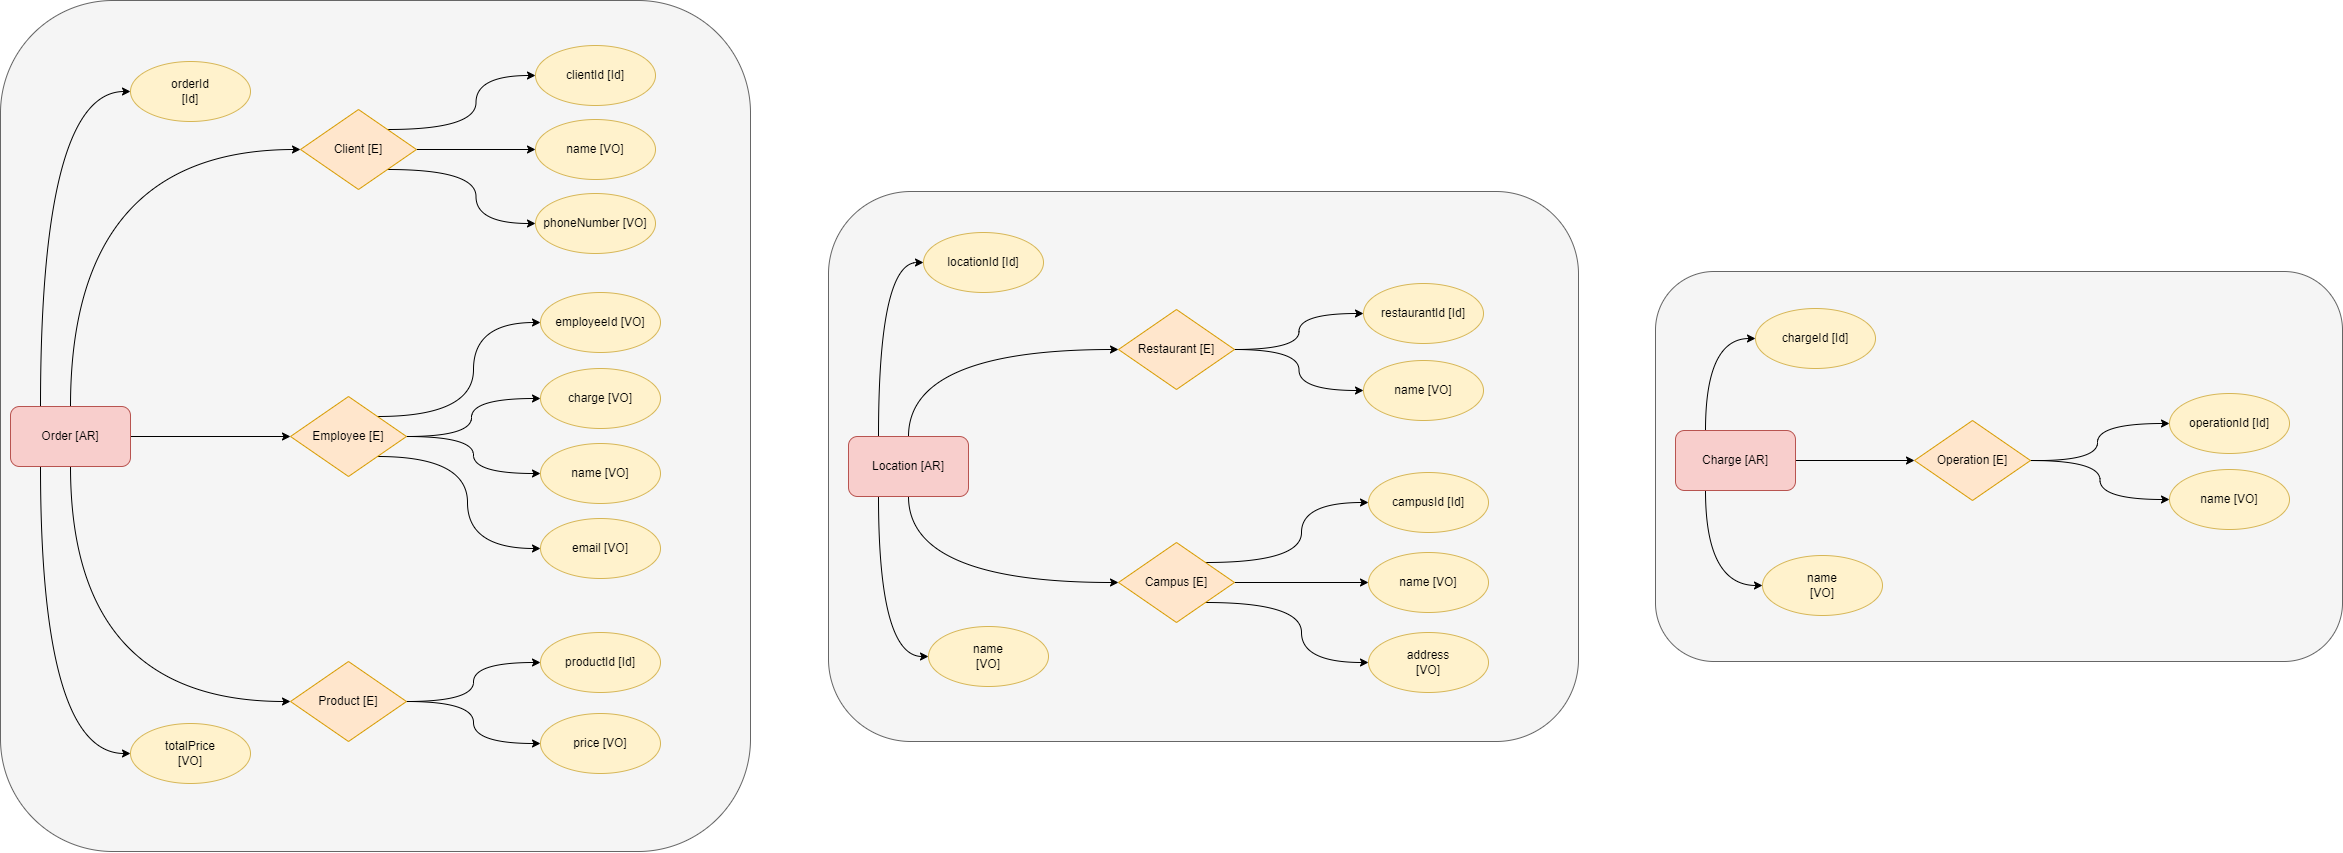

The diagram above was exported from draw.io. Its source (the exported page's mxGraphModel, read from the mxfile embedded in the PNG):
<mxGraphModel dx="2370" dy="2461" grid="1" gridSize="10" guides="1" tooltips="1" connect="1" arrows="1" fold="1" page="1" pageScale="1" pageWidth="827" pageHeight="1169" math="0" shadow="0">
  <root>
    <mxCell id="0" />
    <mxCell id="1" parent="0" />
    <mxCell id="2" value="" style="rounded=1;whiteSpace=wrap;html=1;direction=south;fillColor=#f5f5f5;strokeColor=#666666;fontColor=#333333;" vertex="1" parent="1">
      <mxGeometry x="871" y="1730" width="750" height="550" as="geometry" />
    </mxCell>
    <mxCell id="3" style="edgeStyle=orthogonalEdgeStyle;curved=1;orthogonalLoop=1;jettySize=auto;html=1;exitX=0.5;exitY=0;exitDx=0;exitDy=0;entryX=0;entryY=0.5;entryDx=0;entryDy=0;" edge="1" source="7" target="10" parent="1">
      <mxGeometry relative="1" as="geometry" />
    </mxCell>
    <mxCell id="4" style="edgeStyle=orthogonalEdgeStyle;curved=1;orthogonalLoop=1;jettySize=auto;html=1;exitX=0.5;exitY=1;exitDx=0;exitDy=0;entryX=0;entryY=0.5;entryDx=0;entryDy=0;" edge="1" source="7" target="14" parent="1">
      <mxGeometry relative="1" as="geometry" />
    </mxCell>
    <mxCell id="5" style="edgeStyle=orthogonalEdgeStyle;curved=1;orthogonalLoop=1;jettySize=auto;html=1;exitX=0.25;exitY=0;exitDx=0;exitDy=0;entryX=0;entryY=0.5;entryDx=0;entryDy=0;" edge="1" source="7" target="47" parent="1">
      <mxGeometry relative="1" as="geometry" />
    </mxCell>
    <mxCell id="6" style="edgeStyle=orthogonalEdgeStyle;curved=1;orthogonalLoop=1;jettySize=auto;html=1;exitX=0.25;exitY=1;exitDx=0;exitDy=0;entryX=0;entryY=0.5;entryDx=0;entryDy=0;" edge="1" source="7" target="46" parent="1">
      <mxGeometry relative="1" as="geometry" />
    </mxCell>
    <mxCell id="7" value="Location [AR]" style="rounded=1;whiteSpace=wrap;html=1;fillColor=#f8cecc;strokeColor=#b85450;" vertex="1" parent="1">
      <mxGeometry x="891" y="1975" width="120" height="60" as="geometry" />
    </mxCell>
    <mxCell id="8" style="edgeStyle=orthogonalEdgeStyle;curved=1;orthogonalLoop=1;jettySize=auto;html=1;exitX=1;exitY=0.5;exitDx=0;exitDy=0;entryX=0;entryY=0.5;entryDx=0;entryDy=0;" edge="1" source="10" target="15" parent="1">
      <mxGeometry relative="1" as="geometry" />
    </mxCell>
    <mxCell id="9" style="edgeStyle=orthogonalEdgeStyle;curved=1;orthogonalLoop=1;jettySize=auto;html=1;exitX=1;exitY=0.5;exitDx=0;exitDy=0;entryX=0;entryY=0.5;entryDx=0;entryDy=0;" edge="1" source="10" target="16" parent="1">
      <mxGeometry relative="1" as="geometry" />
    </mxCell>
    <mxCell id="10" value="Restaurant [E]" style="rhombus;whiteSpace=wrap;html=1;fillColor=#ffe6cc;strokeColor=#d79b00;" vertex="1" parent="1">
      <mxGeometry x="1161" y="1848" width="116" height="80" as="geometry" />
    </mxCell>
    <mxCell id="11" style="edgeStyle=orthogonalEdgeStyle;curved=1;orthogonalLoop=1;jettySize=auto;html=1;exitX=1;exitY=0.5;exitDx=0;exitDy=0;entryX=0;entryY=0.5;entryDx=0;entryDy=0;" edge="1" source="14" target="17" parent="1">
      <mxGeometry relative="1" as="geometry" />
    </mxCell>
    <mxCell id="12" style="edgeStyle=orthogonalEdgeStyle;curved=1;orthogonalLoop=1;jettySize=auto;html=1;exitX=1;exitY=0;exitDx=0;exitDy=0;entryX=0;entryY=0.5;entryDx=0;entryDy=0;" edge="1" source="14" target="18" parent="1">
      <mxGeometry relative="1" as="geometry" />
    </mxCell>
    <mxCell id="13" style="edgeStyle=orthogonalEdgeStyle;curved=1;rounded=0;orthogonalLoop=1;jettySize=auto;html=1;exitX=1;exitY=1;exitDx=0;exitDy=0;entryX=0;entryY=0.5;entryDx=0;entryDy=0;" edge="1" source="14" target="49" parent="1">
      <mxGeometry relative="1" as="geometry" />
    </mxCell>
    <mxCell id="14" value="Campus [E]" style="rhombus;whiteSpace=wrap;html=1;fillColor=#ffe6cc;strokeColor=#d79b00;" vertex="1" parent="1">
      <mxGeometry x="1161" y="2081" width="116" height="80" as="geometry" />
    </mxCell>
    <mxCell id="15" value="name [VO]" style="ellipse;whiteSpace=wrap;html=1;fillColor=#fff2cc;strokeColor=#d6b656;" vertex="1" parent="1">
      <mxGeometry x="1406" y="1899" width="120" height="60" as="geometry" />
    </mxCell>
    <mxCell id="16" value="restaurantId [Id]" style="ellipse;whiteSpace=wrap;html=1;fillColor=#fff2cc;strokeColor=#d6b656;" vertex="1" parent="1">
      <mxGeometry x="1406" y="1822" width="120" height="60" as="geometry" />
    </mxCell>
    <mxCell id="17" value="name [VO]" style="ellipse;whiteSpace=wrap;html=1;fillColor=#fff2cc;strokeColor=#d6b656;" vertex="1" parent="1">
      <mxGeometry x="1411" y="2091" width="120" height="60" as="geometry" />
    </mxCell>
    <mxCell id="18" value="campusId [Id]" style="ellipse;whiteSpace=wrap;html=1;fillColor=#fff2cc;strokeColor=#d6b656;" vertex="1" parent="1">
      <mxGeometry x="1411" y="2011" width="120" height="60" as="geometry" />
    </mxCell>
    <mxCell id="19" value="" style="rounded=1;whiteSpace=wrap;html=1;direction=south;fillColor=#f5f5f5;strokeColor=#666666;fontColor=#333333;" vertex="1" parent="1">
      <mxGeometry x="43" y="1539" width="750" height="851" as="geometry" />
    </mxCell>
    <mxCell id="20" style="edgeStyle=orthogonalEdgeStyle;curved=1;orthogonalLoop=1;jettySize=auto;html=1;exitX=0.5;exitY=0;exitDx=0;exitDy=0;entryX=0;entryY=0.5;entryDx=0;entryDy=0;" edge="1" source="25" target="29" parent="1">
      <mxGeometry relative="1" as="geometry" />
    </mxCell>
    <mxCell id="21" style="edgeStyle=orthogonalEdgeStyle;curved=1;orthogonalLoop=1;jettySize=auto;html=1;entryX=0;entryY=0.5;entryDx=0;entryDy=0;" edge="1" source="25" target="37" parent="1">
      <mxGeometry relative="1" as="geometry" />
    </mxCell>
    <mxCell id="22" style="edgeStyle=orthogonalEdgeStyle;curved=1;orthogonalLoop=1;jettySize=auto;html=1;exitX=0.5;exitY=1;exitDx=0;exitDy=0;entryX=0;entryY=0.5;entryDx=0;entryDy=0;" edge="1" source="25" target="32" parent="1">
      <mxGeometry relative="1" as="geometry" />
    </mxCell>
    <mxCell id="23" style="edgeStyle=orthogonalEdgeStyle;curved=1;orthogonalLoop=1;jettySize=auto;html=1;exitX=0.25;exitY=0;exitDx=0;exitDy=0;entryX=0;entryY=0.5;entryDx=0;entryDy=0;" edge="1" source="25" target="48" parent="1">
      <mxGeometry relative="1" as="geometry" />
    </mxCell>
    <mxCell id="24" style="edgeStyle=orthogonalEdgeStyle;curved=1;rounded=0;orthogonalLoop=1;jettySize=auto;html=1;exitX=0.25;exitY=1;exitDx=0;exitDy=0;entryX=0;entryY=0.5;entryDx=0;entryDy=0;" edge="1" source="25" target="50" parent="1">
      <mxGeometry relative="1" as="geometry" />
    </mxCell>
    <mxCell id="25" value="Order [AR]" style="rounded=1;whiteSpace=wrap;html=1;fillColor=#f8cecc;strokeColor=#b85450;" vertex="1" parent="1">
      <mxGeometry x="53" y="1945" width="120" height="60" as="geometry" />
    </mxCell>
    <mxCell id="26" style="edgeStyle=orthogonalEdgeStyle;curved=1;orthogonalLoop=1;jettySize=auto;html=1;exitX=1;exitY=0;exitDx=0;exitDy=0;entryX=0;entryY=0.5;entryDx=0;entryDy=0;" edge="1" source="29" target="45" parent="1">
      <mxGeometry relative="1" as="geometry" />
    </mxCell>
    <mxCell id="27" style="edgeStyle=orthogonalEdgeStyle;curved=1;orthogonalLoop=1;jettySize=auto;html=1;exitX=1;exitY=0.5;exitDx=0;exitDy=0;entryX=0;entryY=0.5;entryDx=0;entryDy=0;" edge="1" source="29" target="40" parent="1">
      <mxGeometry relative="1" as="geometry" />
    </mxCell>
    <mxCell id="28" style="edgeStyle=orthogonalEdgeStyle;curved=1;orthogonalLoop=1;jettySize=auto;html=1;exitX=1;exitY=1;exitDx=0;exitDy=0;entryX=0;entryY=0.5;entryDx=0;entryDy=0;" edge="1" source="29" target="39" parent="1">
      <mxGeometry relative="1" as="geometry" />
    </mxCell>
    <mxCell id="29" value="Client [E]" style="rhombus;whiteSpace=wrap;html=1;fillColor=#ffe6cc;strokeColor=#d79b00;" vertex="1" parent="1">
      <mxGeometry x="343" y="1648" width="116" height="80" as="geometry" />
    </mxCell>
    <mxCell id="30" style="edgeStyle=orthogonalEdgeStyle;curved=1;orthogonalLoop=1;jettySize=auto;html=1;exitX=1;exitY=0.5;exitDx=0;exitDy=0;entryX=0;entryY=0.5;entryDx=0;entryDy=0;" edge="1" source="32" target="44" parent="1">
      <mxGeometry relative="1" as="geometry" />
    </mxCell>
    <mxCell id="31" style="edgeStyle=orthogonalEdgeStyle;curved=1;orthogonalLoop=1;jettySize=auto;html=1;exitX=1;exitY=0.5;exitDx=0;exitDy=0;entryX=0;entryY=0.5;entryDx=0;entryDy=0;" edge="1" source="32" target="43" parent="1">
      <mxGeometry relative="1" as="geometry" />
    </mxCell>
    <mxCell id="32" value="Product [E]" style="rhombus;whiteSpace=wrap;html=1;fillColor=#ffe6cc;strokeColor=#d79b00;" vertex="1" parent="1">
      <mxGeometry x="333" y="2200" width="116" height="80" as="geometry" />
    </mxCell>
    <mxCell id="33" style="edgeStyle=orthogonalEdgeStyle;curved=1;orthogonalLoop=1;jettySize=auto;html=1;exitX=1;exitY=0.5;exitDx=0;exitDy=0;entryX=0;entryY=0.5;entryDx=0;entryDy=0;" edge="1" source="37" target="42" parent="1">
      <mxGeometry relative="1" as="geometry">
        <Array as="points">
          <mxPoint x="514" y="1975" />
          <mxPoint x="514" y="1937" />
        </Array>
      </mxGeometry>
    </mxCell>
    <mxCell id="34" style="edgeStyle=orthogonalEdgeStyle;curved=1;orthogonalLoop=1;jettySize=auto;html=1;exitX=1;exitY=0;exitDx=0;exitDy=0;entryX=0;entryY=0.5;entryDx=0;entryDy=0;" edge="1" source="37" target="41" parent="1">
      <mxGeometry relative="1" as="geometry" />
    </mxCell>
    <mxCell id="35" style="edgeStyle=orthogonalEdgeStyle;curved=1;orthogonalLoop=1;jettySize=auto;html=1;exitX=1;exitY=0.5;exitDx=0;exitDy=0;entryX=0;entryY=0.5;entryDx=0;entryDy=0;" edge="1" source="37" target="38" parent="1">
      <mxGeometry relative="1" as="geometry" />
    </mxCell>
    <mxCell id="36" style="edgeStyle=orthogonalEdgeStyle;curved=1;rounded=0;orthogonalLoop=1;jettySize=auto;html=1;exitX=1;exitY=1;exitDx=0;exitDy=0;entryX=0;entryY=0.5;entryDx=0;entryDy=0;" edge="1" source="37" target="63" parent="1">
      <mxGeometry relative="1" as="geometry">
        <Array as="points">
          <mxPoint x="510" y="1995" />
          <mxPoint x="510" y="2087" />
        </Array>
        <mxPoint x="820" y="2130" as="targetPoint" />
      </mxGeometry>
    </mxCell>
    <mxCell id="37" value="Employee [E]" style="rhombus;whiteSpace=wrap;html=1;fillColor=#ffe6cc;strokeColor=#d79b00;" vertex="1" parent="1">
      <mxGeometry x="333" y="1935" width="116" height="80" as="geometry" />
    </mxCell>
    <mxCell id="38" value="name [VO]" style="ellipse;whiteSpace=wrap;html=1;fillColor=#fff2cc;strokeColor=#d6b656;" vertex="1" parent="1">
      <mxGeometry x="583" y="1982" width="120" height="60" as="geometry" />
    </mxCell>
    <mxCell id="39" value="phoneNumber [VO]" style="ellipse;whiteSpace=wrap;html=1;fillColor=#fff2cc;strokeColor=#d6b656;" vertex="1" parent="1">
      <mxGeometry x="578" y="1732" width="120" height="60" as="geometry" />
    </mxCell>
    <mxCell id="40" value="name [VO]" style="ellipse;whiteSpace=wrap;html=1;fillColor=#fff2cc;strokeColor=#d6b656;" vertex="1" parent="1">
      <mxGeometry x="578" y="1658" width="120" height="60" as="geometry" />
    </mxCell>
    <mxCell id="41" value="employeeId [VO]" style="ellipse;whiteSpace=wrap;html=1;fillColor=#fff2cc;strokeColor=#d6b656;" vertex="1" parent="1">
      <mxGeometry x="583" y="1831" width="120" height="60" as="geometry" />
    </mxCell>
    <mxCell id="42" value="charge [VO]" style="ellipse;whiteSpace=wrap;html=1;fillColor=#fff2cc;strokeColor=#d6b656;" vertex="1" parent="1">
      <mxGeometry x="583" y="1907" width="120" height="60" as="geometry" />
    </mxCell>
    <mxCell id="43" value="price [VO]" style="ellipse;whiteSpace=wrap;html=1;fillColor=#fff2cc;strokeColor=#d6b656;" vertex="1" parent="1">
      <mxGeometry x="583" y="2252" width="120" height="60" as="geometry" />
    </mxCell>
    <mxCell id="44" value="productId [Id]" style="ellipse;whiteSpace=wrap;html=1;fillColor=#fff2cc;strokeColor=#d6b656;" vertex="1" parent="1">
      <mxGeometry x="583" y="2171" width="120" height="60" as="geometry" />
    </mxCell>
    <mxCell id="45" value="clientId [Id]" style="ellipse;whiteSpace=wrap;html=1;fillColor=#fff2cc;strokeColor=#d6b656;" vertex="1" parent="1">
      <mxGeometry x="578" y="1584" width="120" height="60" as="geometry" />
    </mxCell>
    <mxCell id="46" value="name&lt;br&gt;[VO]" style="ellipse;whiteSpace=wrap;html=1;fillColor=#fff2cc;strokeColor=#d6b656;" vertex="1" parent="1">
      <mxGeometry x="971" y="2165" width="120" height="60" as="geometry" />
    </mxCell>
    <mxCell id="47" value="locationId [Id]" style="ellipse;whiteSpace=wrap;html=1;fillColor=#fff2cc;strokeColor=#d6b656;" vertex="1" parent="1">
      <mxGeometry x="966" y="1771" width="120" height="60" as="geometry" />
    </mxCell>
    <mxCell id="48" value="orderId&lt;br&gt;[Id]" style="ellipse;whiteSpace=wrap;html=1;fillColor=#fff2cc;strokeColor=#d6b656;" vertex="1" parent="1">
      <mxGeometry x="173" y="1600" width="120" height="60" as="geometry" />
    </mxCell>
    <mxCell id="49" value="address&lt;br&gt;[VO]" style="ellipse;whiteSpace=wrap;html=1;fillColor=#fff2cc;strokeColor=#d6b656;" vertex="1" parent="1">
      <mxGeometry x="1411" y="2171" width="120" height="60" as="geometry" />
    </mxCell>
    <mxCell id="50" value="totalPrice&lt;br&gt;[VO]" style="ellipse;whiteSpace=wrap;html=1;fillColor=#fff2cc;strokeColor=#d6b656;" vertex="1" parent="1">
      <mxGeometry x="173" y="2262" width="120" height="60" as="geometry" />
    </mxCell>
    <mxCell id="51" value="" style="rounded=1;whiteSpace=wrap;html=1;direction=south;fillColor=#f5f5f5;strokeColor=#666666;fontColor=#333333;" vertex="1" parent="1">
      <mxGeometry x="1698" y="1810" width="687" height="390" as="geometry" />
    </mxCell>
    <mxCell id="52" style="edgeStyle=orthogonalEdgeStyle;curved=1;orthogonalLoop=1;jettySize=auto;html=1;exitX=1;exitY=0.5;exitDx=0;exitDy=0;entryX=0;entryY=0.5;entryDx=0;entryDy=0;" edge="1" source="55" target="58" parent="1">
      <mxGeometry relative="1" as="geometry">
        <mxPoint x="1957" y="1997" as="targetPoint" />
      </mxGeometry>
    </mxCell>
    <mxCell id="53" style="edgeStyle=orthogonalEdgeStyle;curved=1;orthogonalLoop=1;jettySize=auto;html=1;exitX=0.25;exitY=0;exitDx=0;exitDy=0;entryX=0;entryY=0.5;entryDx=0;entryDy=0;" edge="1" source="55" target="62" parent="1">
      <mxGeometry relative="1" as="geometry" />
    </mxCell>
    <mxCell id="54" style="edgeStyle=orthogonalEdgeStyle;curved=1;orthogonalLoop=1;jettySize=auto;html=1;exitX=0.25;exitY=1;exitDx=0;exitDy=0;entryX=0;entryY=0.5;entryDx=0;entryDy=0;" edge="1" source="55" target="61" parent="1">
      <mxGeometry relative="1" as="geometry" />
    </mxCell>
    <mxCell id="55" value="Charge [AR]" style="rounded=1;whiteSpace=wrap;html=1;fillColor=#f8cecc;strokeColor=#b85450;" vertex="1" parent="1">
      <mxGeometry x="1718" y="1969" width="120" height="60" as="geometry" />
    </mxCell>
    <mxCell id="56" style="edgeStyle=orthogonalEdgeStyle;curved=1;orthogonalLoop=1;jettySize=auto;html=1;exitX=1;exitY=0.5;exitDx=0;exitDy=0;entryX=0;entryY=0.5;entryDx=0;entryDy=0;" edge="1" source="58" target="59" parent="1">
      <mxGeometry relative="1" as="geometry" />
    </mxCell>
    <mxCell id="57" style="edgeStyle=orthogonalEdgeStyle;curved=1;orthogonalLoop=1;jettySize=auto;html=1;exitX=1;exitY=0.5;exitDx=0;exitDy=0;entryX=0;entryY=0.5;entryDx=0;entryDy=0;" edge="1" source="58" target="60" parent="1">
      <mxGeometry relative="1" as="geometry">
        <Array as="points">
          <mxPoint x="2140" y="2000" />
          <mxPoint x="2140" y="1962" />
        </Array>
        <mxPoint x="2077.9999999999995" y="2055" as="sourcePoint" />
        <mxPoint x="2212" y="1983" as="targetPoint" />
      </mxGeometry>
    </mxCell>
    <mxCell id="58" value="Operation [E]" style="rhombus;whiteSpace=wrap;html=1;fillColor=#ffe6cc;strokeColor=#d79b00;" vertex="1" parent="1">
      <mxGeometry x="1957" y="1959" width="116" height="80" as="geometry" />
    </mxCell>
    <mxCell id="59" value="name [VO]" style="ellipse;whiteSpace=wrap;html=1;fillColor=#fff2cc;strokeColor=#d6b656;" vertex="1" parent="1">
      <mxGeometry x="2212" y="2008" width="120" height="60" as="geometry" />
    </mxCell>
    <mxCell id="60" value="operationId [Id]" style="ellipse;whiteSpace=wrap;html=1;fillColor=#fff2cc;strokeColor=#d6b656;" vertex="1" parent="1">
      <mxGeometry x="2212" y="1932" width="120" height="60" as="geometry" />
    </mxCell>
    <mxCell id="61" value="name&lt;br&gt;[VO]" style="ellipse;whiteSpace=wrap;html=1;fillColor=#fff2cc;strokeColor=#d6b656;" vertex="1" parent="1">
      <mxGeometry x="1805" y="2094" width="120" height="60" as="geometry" />
    </mxCell>
    <mxCell id="62" value="chargeId [Id]" style="ellipse;whiteSpace=wrap;html=1;fillColor=#fff2cc;strokeColor=#d6b656;" vertex="1" parent="1">
      <mxGeometry x="1798" y="1847" width="120" height="60" as="geometry" />
    </mxCell>
    <mxCell id="63" value="email [VO]" style="ellipse;whiteSpace=wrap;html=1;fillColor=#fff2cc;strokeColor=#d6b656;" vertex="1" parent="1">
      <mxGeometry x="583" y="2057" width="120" height="60" as="geometry" />
    </mxCell>
  </root>
</mxGraphModel>